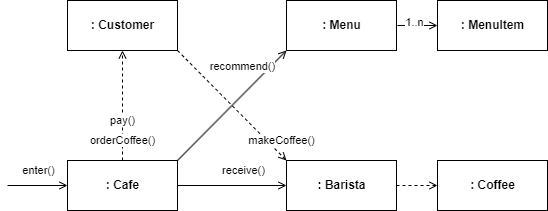

The diagram above was exported from draw.io. Its source (the exported page's mxGraphModel, read from the mxfile embedded in the PNG):
<mxGraphModel dx="421" dy="358" grid="1" gridSize="10" guides="1" tooltips="1" connect="1" arrows="1" fold="1" page="1" pageScale="1" pageWidth="827" pageHeight="1169" math="0" shadow="0">
  <root>
    <mxCell id="0" />
    <mxCell id="1" parent="0" />
    <mxCell id="104" style="edgeStyle=none;html=1;exitX=0.5;exitY=0;exitDx=0;exitDy=0;entryX=0.5;entryY=1;entryDx=0;entryDy=0;endArrow=open;endFill=0;dashed=1;" parent="1" source="101" target="102" edge="1">
      <mxGeometry relative="1" as="geometry" />
    </mxCell>
    <mxCell id="101" value="&lt;b&gt;: Cafe&lt;/b&gt;" style="html=1;" parent="1" vertex="1">
      <mxGeometry x="140" y="350" width="110" height="50" as="geometry" />
    </mxCell>
    <mxCell id="134" style="edgeStyle=none;html=1;exitX=1;exitY=1;exitDx=0;exitDy=0;entryX=0;entryY=0;entryDx=0;entryDy=0;dashed=1;endArrow=open;endFill=0;" edge="1" parent="1" source="102" target="103">
      <mxGeometry relative="1" as="geometry" />
    </mxCell>
    <mxCell id="102" value="&lt;b&gt;: Customer&lt;/b&gt;" style="html=1;" parent="1" vertex="1">
      <mxGeometry x="140" y="190" width="110" height="50" as="geometry" />
    </mxCell>
    <mxCell id="133" value="" style="edgeStyle=none;html=1;endArrow=open;endFill=0;dashed=1;" edge="1" parent="1" source="103" target="132">
      <mxGeometry relative="1" as="geometry" />
    </mxCell>
    <mxCell id="103" value="&lt;b&gt;: Barista&lt;/b&gt;" style="html=1;" parent="1" vertex="1">
      <mxGeometry x="359" y="350" width="110" height="50" as="geometry" />
    </mxCell>
    <mxCell id="109" style="edgeStyle=none;html=1;exitX=1;exitY=0.5;exitDx=0;exitDy=0;entryX=0;entryY=0.5;entryDx=0;entryDy=0;endArrow=open;endFill=0;" parent="1" source="101" target="103" edge="1">
      <mxGeometry relative="1" as="geometry">
        <mxPoint x="205" y="360" as="sourcePoint" />
        <mxPoint x="205" y="250" as="targetPoint" />
      </mxGeometry>
    </mxCell>
    <mxCell id="110" value="receive()" style="edgeLabel;html=1;align=center;verticalAlign=middle;resizable=0;points=[];" parent="109" vertex="1" connectable="0">
      <mxGeometry x="0.2727" y="-2" relative="1" as="geometry">
        <mxPoint x="-3" y="-17" as="offset" />
      </mxGeometry>
    </mxCell>
    <mxCell id="111" value="pay()" style="edgeLabel;html=1;align=center;verticalAlign=middle;resizable=0;points=[];" parent="1" vertex="1" connectable="0">
      <mxGeometry x="195" y="310" as="geometry" />
    </mxCell>
    <mxCell id="112" value="orderCoffee()" style="edgeLabel;html=1;align=center;verticalAlign=middle;resizable=0;points=[];" parent="1" vertex="1" connectable="0">
      <mxGeometry x="195" y="330" as="geometry" />
    </mxCell>
    <mxCell id="113" value="&lt;b&gt;: Menu&lt;/b&gt;" style="html=1;" parent="1" vertex="1">
      <mxGeometry x="359" y="190" width="110" height="50" as="geometry" />
    </mxCell>
    <mxCell id="114" style="edgeStyle=none;html=1;exitX=1;exitY=0;exitDx=0;exitDy=0;entryX=0;entryY=1;entryDx=0;entryDy=0;endArrow=open;endFill=0;" edge="1" parent="1" source="101" target="113">
      <mxGeometry relative="1" as="geometry">
        <mxPoint x="205" y="360" as="sourcePoint" />
        <mxPoint x="205" y="250" as="targetPoint" />
      </mxGeometry>
    </mxCell>
    <mxCell id="116" value="recommend()" style="edgeLabel;html=1;align=center;verticalAlign=middle;resizable=0;points=[];" vertex="1" connectable="0" parent="1">
      <mxGeometry x="330" y="240" as="geometry">
        <mxPoint x="-15" y="16" as="offset" />
      </mxGeometry>
    </mxCell>
    <mxCell id="117" style="edgeStyle=none;html=1;entryX=0;entryY=0.5;entryDx=0;entryDy=0;endArrow=open;endFill=0;" edge="1" parent="1">
      <mxGeometry relative="1" as="geometry">
        <mxPoint x="80" y="374.9999999999999" as="sourcePoint" />
        <mxPoint x="140" y="374.9999999999999" as="targetPoint" />
      </mxGeometry>
    </mxCell>
    <mxCell id="118" value="enter()" style="edgeLabel;html=1;align=center;verticalAlign=middle;resizable=0;points=[];" vertex="1" connectable="0" parent="117">
      <mxGeometry x="0.2727" y="-2" relative="1" as="geometry">
        <mxPoint x="-8" y="-17" as="offset" />
      </mxGeometry>
    </mxCell>
    <mxCell id="126" style="edgeStyle=none;html=1;exitX=1;exitY=0.5;exitDx=0;exitDy=0;endArrow=open;endFill=0;" edge="1" parent="1" target="127">
      <mxGeometry relative="1" as="geometry">
        <mxPoint x="470" y="215" as="sourcePoint" />
      </mxGeometry>
    </mxCell>
    <mxCell id="127" value="&lt;b&gt;: MenuItem&lt;/b&gt;" style="html=1;" vertex="1" parent="1">
      <mxGeometry x="510" y="190" width="110" height="50" as="geometry" />
    </mxCell>
    <mxCell id="128" value="1..n" style="edgeLabel;html=1;align=center;verticalAlign=middle;resizable=0;points=[];" vertex="1" connectable="0" parent="1">
      <mxGeometry x="490" y="110" as="geometry">
        <mxPoint x="-3" y="102" as="offset" />
      </mxGeometry>
    </mxCell>
    <mxCell id="132" value="&lt;b&gt;: Coffee&lt;/b&gt;" style="html=1;" vertex="1" parent="1">
      <mxGeometry x="510" y="350" width="110" height="50" as="geometry" />
    </mxCell>
    <mxCell id="135" value="makeCoffee()" style="edgeLabel;html=1;align=center;verticalAlign=middle;resizable=0;points=[];" vertex="1" connectable="0" parent="1">
      <mxGeometry x="309.9951724137931" y="299.9999999999999" as="geometry">
        <mxPoint x="44" y="30" as="offset" />
      </mxGeometry>
    </mxCell>
  </root>
</mxGraphModel>